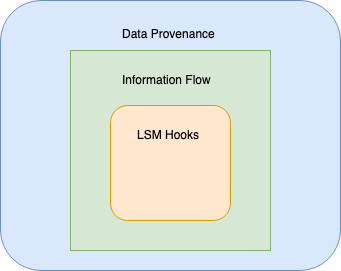

The diagram above was exported from draw.io. Its source (the exported page's mxGraphModel, read from the mxfile embedded in the PNG):
<mxGraphModel dx="918" dy="625" grid="1" gridSize="10" guides="1" tooltips="1" connect="1" arrows="1" fold="1" page="1" pageScale="1" pageWidth="850" pageHeight="1100" math="0" shadow="0">
  <root>
    <mxCell id="0" />
    <mxCell id="1" parent="0" />
    <mxCell id="yWgFFdqUAYXNqj83F1Ap-2" value="&lt;h3&gt;&lt;br&gt;&lt;/h3&gt;" style="rounded=1;whiteSpace=wrap;html=1;fillColor=#dae8fc;strokeColor=#6c8ebf;" vertex="1" parent="1">
      <mxGeometry x="210" y="120" width="340" height="270" as="geometry" />
    </mxCell>
    <mxCell id="yWgFFdqUAYXNqj83F1Ap-7" value="" style="rounded=1;whiteSpace=wrap;html=1;fillColor=#d5e8d4;strokeColor=#82b366;arcSize=0;" vertex="1" parent="1">
      <mxGeometry x="280" y="170" width="200" height="200" as="geometry" />
    </mxCell>
    <mxCell id="yWgFFdqUAYXNqj83F1Ap-8" value="Data Provenance" style="text;html=1;" vertex="1" parent="1">
      <mxGeometry x="330" y="140" width="120" height="30" as="geometry" />
    </mxCell>
    <mxCell id="yWgFFdqUAYXNqj83F1Ap-9" value="Information Flow" style="text;html=1;resizable=0;points=[];autosize=1;align=left;verticalAlign=top;spacingTop=-4;" vertex="1" parent="1">
      <mxGeometry x="330" y="190" width="100" height="20" as="geometry" />
    </mxCell>
    <mxCell id="yWgFFdqUAYXNqj83F1Ap-10" value="" style="rounded=1;whiteSpace=wrap;html=1;fillColor=#ffe6cc;strokeColor=#d79b00;" vertex="1" parent="1">
      <mxGeometry x="320" y="225" width="120" height="115" as="geometry" />
    </mxCell>
    <mxCell id="yWgFFdqUAYXNqj83F1Ap-11" value="LSM Hooks" style="text;html=1;resizable=0;points=[];autosize=1;align=left;verticalAlign=top;spacingTop=-4;" vertex="1" parent="1">
      <mxGeometry x="345" y="245" width="80" height="20" as="geometry" />
    </mxCell>
  </root>
</mxGraphModel>